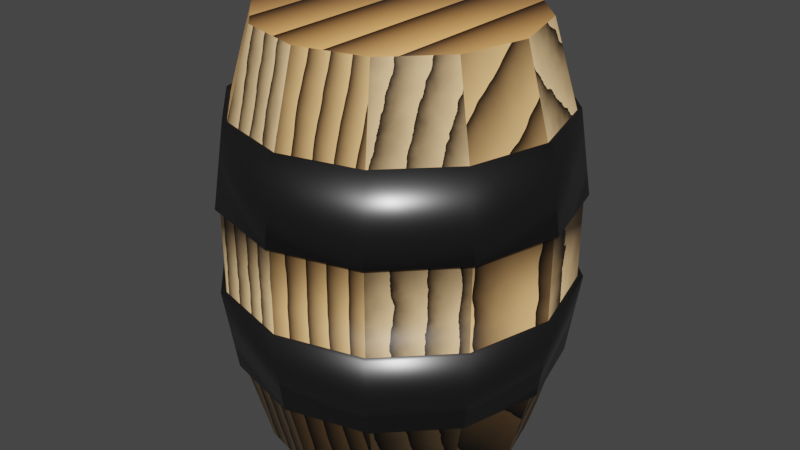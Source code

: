 # Source: barrel.blend  (saved by Blender 2.92.15; exported with 4.5.12 LTS)
import bpy
from mathutils import Matrix  # noqa: F401  (used for matrix-valued properties, if any)

bpy.ops.wm.read_factory_settings(use_empty=True)
scene = bpy.context.scene
scene.name = 'Scene'

# ---- collections
col_collection = bpy.data.collections.new('Collection'); scene.collection.children.link(col_collection)

# ---- materials (node trees are filled in below, after node groups)
mat_barrel_side_1 = bpy.data.materials.new('Barrel Side 1')
mat_barrel_side_1.use_transparent_shadow = False
mat_barrel_side_2 = bpy.data.materials.new('Barrel Side 2')
mat_barrel_side_2.use_transparent_shadow = False
mat_barrel_top = bpy.data.materials.new('Barrel Top')
mat_barrel_top.use_transparent_shadow = False
mat_metall = bpy.data.materials.new('Metall')
mat_metall.use_transparent_shadow = False

# ---- material node trees
mat_barrel_side_1.use_nodes = True; mat_barrel_side_1.node_tree.nodes.clear()
_N = mat_barrel_side_1.node_tree.nodes; _L = mat_barrel_side_1.node_tree.links
n0 = _N.new('ShaderNodeOutputMaterial'); n0.name = 'Material Output'; n0.location = (292, 297)
n1 = _N.new('ShaderNodeBsdfPrincipled'); n1.name = 'Principled BSDF'; n1.location = (2, 297)
n1.distribution = 'GGX'
n1.subsurface_method = 'BURLEY'
n1.inputs[3].default_value = 1.45
n1.inputs[27].default_value = (0.0, 0.0, 0.0, 1.0)
n1.inputs[28].default_value = 1.0
n2 = _N.new('ShaderNodeMix'); n2.name = 'Mix'; n2.location = (-246, 245)
n2.data_type = 'RGBA'
n2.blend_type = 'COLOR'
n2.inputs[0].default_value = 0.7583
n2.inputs[7].default_value = (0.113, 0.06058, 0.01165, 1.0)
n3 = _N.new('ShaderNodeTexWave'); n3.name = 'Wave Texture'; n3.location = (-528, 222)
n3.wave_profile = 'SAW'
n3.inputs[1].default_value = 5.5
n3.inputs[2].default_value = -1.3
n3.inputs[3].default_value = 6.0
n3.inputs[4].default_value = 2.9
n3.inputs[5].default_value = 0.5308
n3.inputs[6].default_value = 1.4
_L.new(n1.outputs[0], n0.inputs[0])
_L.new(n3.outputs[0], n2.inputs[6])
_L.new(n2.outputs[2], n1.inputs[0])
n0.is_active_output = True
mat_barrel_side_2.use_nodes = True; mat_barrel_side_2.node_tree.nodes.clear()
_N = mat_barrel_side_2.node_tree.nodes; _L = mat_barrel_side_2.node_tree.links
n0 = _N.new('ShaderNodeBsdfPrincipled'); n0.name = 'Principled BSDF'; n0.location = (10, 300)
n0.distribution = 'GGX'
n0.subsurface_method = 'BURLEY'
n0.inputs[3].default_value = 1.45
n0.inputs[27].default_value = (0.0, 0.0, 0.0, 1.0)
n0.inputs[28].default_value = 1.0
n1 = _N.new('ShaderNodeOutputMaterial'); n1.name = 'Material Output'; n1.location = (300, 300)
n2 = _N.new('ShaderNodeTexWave'); n2.name = 'Wave Texture'; n2.location = (-469, 222)
n2.rings_direction = 'Z'
n2.wave_profile = 'SAW'
n2.inputs[1].default_value = 5.8
n2.inputs[2].default_value = 1.1
n2.inputs[3].default_value = 2.8
n2.inputs[5].default_value = 0.5769
n3 = _N.new('ShaderNodeMix'); n3.name = 'Mix'; n3.location = (-254, 246)
n3.data_type = 'RGBA'
n3.blend_type = 'COLOR'
n3.inputs[0].default_value = 0.925
n3.inputs[7].default_value = (0.5, 0.2666, 0.08162, 1.0)
_L.new(n0.outputs[0], n1.inputs[0])
_L.new(n2.outputs[0], n3.inputs[6])
_L.new(n3.outputs[2], n0.inputs[0])
n1.is_active_output = True
mat_barrel_top.use_nodes = True; mat_barrel_top.node_tree.nodes.clear()
_N = mat_barrel_top.node_tree.nodes; _L = mat_barrel_top.node_tree.links
n0 = _N.new('ShaderNodeBsdfPrincipled'); n0.name = 'Principled BSDF'; n0.location = (10, 300)
n0.distribution = 'GGX'
n0.subsurface_method = 'BURLEY'
n0.inputs[3].default_value = 1.45
n0.inputs[27].default_value = (0.0, 0.0, 0.0, 1.0)
n0.inputs[28].default_value = 1.0
n1 = _N.new('ShaderNodeOutputMaterial'); n1.name = 'Material Output'; n1.location = (300, 300)
n2 = _N.new('ShaderNodeMix'); n2.name = 'Mix'; n2.location = (-253, 241)
n2.data_type = 'RGBA'
n2.blend_type = 'COLOR'
n2.inputs[0].default_value = 1.0
n2.inputs[7].default_value = (0.04173, 0.01962, 0.006279, 1.0)
n3 = _N.new('ShaderNodeTexWave'); n3.name = 'Wave Texture'; n3.location = (-478, 262)
n3.rings_direction = 'Z'
n3.wave_profile = 'SAW'
n3.inputs[1].default_value = 2.0
n3.inputs[2].default_value = -0.9
n3.inputs[3].default_value = 5.6
n3.inputs[4].default_value = 0.0
n3.inputs[5].default_value = 0.5615
n3.inputs[6].default_value = -16.8
_L.new(n0.outputs[0], n1.inputs[0])
_L.new(n3.outputs[0], n2.inputs[6])
_L.new(n2.outputs[2], n0.inputs[0])
n1.is_active_output = True
mat_metall.use_nodes = True; mat_metall.node_tree.nodes.clear()
_N = mat_metall.node_tree.nodes; _L = mat_metall.node_tree.links
n0 = _N.new('ShaderNodeBsdfPrincipled'); n0.name = 'Principled BSDF'; n0.location = (-43, 322)
n0.distribution = 'GGX'
n0.subsurface_method = 'BURLEY'
n0.inputs[0].default_value = (0.1385, 0.1385, 0.1385, 1.0)
n0.inputs[1].default_value = 1.0
n0.inputs[2].default_value = 0.3529
n0.inputs[3].default_value = 1.45
n0.inputs[27].default_value = (0.0, 0.0, 0.0, 1.0)
n0.inputs[28].default_value = 1.0
n1 = _N.new('ShaderNodeOutputMaterial'); n1.name = 'Material Output'; n1.location = (247, 322)
_L.new(n0.outputs[0], n1.inputs[0])
n1.is_active_output = True

# ---- world
world_world = bpy.data.worlds.new('World'); scene.world = world_world
world_world.use_nodes = True; world_world.node_tree.nodes.clear()
_N = world_world.node_tree.nodes; _L = world_world.node_tree.links
n0 = _N.new('ShaderNodeOutputWorld'); n0.name = 'World Output'; n0.location = (300, 300)
n1 = _N.new('ShaderNodeBackground'); n1.name = 'Background'; n1.location = (10, 300)
n1.inputs[0].default_value = (0.05088, 0.05088, 0.05088, 1.0)
_L.new(n1.outputs[0], n0.inputs[0])
n0.is_active_output = True
world_world.color = (0.05088, 0.05088, 0.05088)
world_world.use_sun_shadow = False
world_world.sun_shadow_jitter_overblur = 0.0

# ---- meshes
me_cylinder = bpy.data.meshes.new('Cylinder')
me_cylinder.from_pydata([(-4.074e-10, 0.321, 0.0), (-4.074e-10, 0.321, 1.012), (0.1605, 0.278, 0.0), (0.1605, 0.278, 1.012), (0.278, 0.1605, 0.0), (0.278, 0.1605, 1.012), (0.321, 3.166e-08, 0.0), (0.321, -1.552e-08, 1.012), (0.278, -0.1605, 0.0), (0.278, -0.1605, 1.012), (0.1605, -0.278, 0.0), (0.1605, -0.278, 1.012), (4.806e-08, -0.321, 0.0), (4.806e-08, -0.321, 1.012), (-0.1605, -0.278, 0.0), (-0.1605, -0.278, 1.012), (-0.278, -0.1605, 0.0), (-0.278, -0.1605, 1.012), (-0.321, -1.035e-07, 0.0), (-0.321, -1.507e-07, 1.012), (-0.278, 0.1605, 0.0), (-0.278, 0.1605, 1.012), (-0.1605, 0.278, 0.0), (-0.1605, 0.278, 1.012), (2.579e-09, 0.379, 0.2119), (3.061e-09, 0.4079, 0.4119), (3.061e-09, 0.4079, 0.6119), (2.579e-09, 0.379, 0.8119), (0.1895, 0.3282, 0.8119), (0.204, 0.3533, 0.6119), (0.204, 0.3533, 0.4119), (0.1895, 0.3282, 0.2119), (0.3282, 0.1895, 0.8119), (0.3533, 0.204, 0.6119), (0.3533, 0.204, 0.4119), (0.3282, 0.1895, 0.2119), (0.379, -1.067e-08, 0.8119), (0.4079, -7.499e-09, 0.6119), (0.4079, -7.499e-09, 0.4119), (0.379, -1.067e-08, 0.2119), (0.3282, -0.1895, 0.8119), (0.3533, -0.204, 0.6119), (0.3533, -0.204, 0.4119), (0.3282, -0.1895, 0.2119), (0.1895, -0.3282, 0.8119), (0.204, -0.3533, 0.6119), (0.204, -0.3533, 0.4119), (0.1895, -0.3282, 0.2119), (5.98e-08, -0.379, 0.8119), (6.465e-08, -0.4079, 0.6119), (6.465e-08, -0.4079, 0.4119), (5.98e-08, -0.379, 0.2119), (-0.1895, -0.3282, 0.8119), (-0.204, -0.3533, 0.6119), (-0.204, -0.3533, 0.4119), (-0.1895, -0.3282, 0.2119), (-0.3282, -0.1895, 0.8119), (-0.3533, -0.204, 0.6119), (-0.3533, -0.204, 0.4119), (-0.3282, -0.1895, 0.2119), (-0.379, -1.703e-07, 0.8119), (-0.4079, -1.793e-07, 0.6119), (-0.4079, -1.793e-07, 0.4119), (-0.379, -1.703e-07, 0.2119), (-0.3282, 0.1895, 0.8119), (-0.3533, 0.204, 0.6119), (-0.3533, 0.204, 0.4119), (-0.3282, 0.1895, 0.2119), (-0.1895, 0.3282, 0.8119), (-0.204, 0.3533, 0.6119), (-0.204, 0.3533, 0.4119), (-0.1895, 0.3282, 0.2119), (-6.182e-08, 0.419, 0.6166), (-6.232e-08, 0.3892, 0.8166), (0.1946, 0.3371, 0.8166), (0.2095, 0.3629, 0.6166), (0.3371, 0.1946, 0.8166), (0.3629, 0.2095, 0.6166), (0.3892, 1.724e-08, 0.8166), (0.419, 2.05e-08, 0.6166), (0.3371, -0.1946, 0.8166), (0.3629, -0.2095, 0.6166), (0.1946, -0.3371, 0.8166), (0.2095, -0.3629, 0.6166), (-3.542e-09, -0.3892, 0.8166), (1.445e-09, -0.419, 0.6166), (-0.1946, -0.3371, 0.8166), (-0.2095, -0.3629, 0.6166), (-0.3371, -0.1946, 0.8166), (-0.3629, -0.2095, 0.6166), (-0.3892, -1.467e-07, 0.8166), (-0.419, -1.56e-07, 0.6166), (-0.3371, 0.1946, 0.8166), (-0.3629, 0.2095, 0.6166), (-0.1946, 0.3371, 0.8166), (-0.2095, 0.3629, 0.6166), (2.42e-09, 0.3913, 0.2119), (2.917e-09, 0.4213, 0.4119), (0.2106, 0.3648, 0.4119), (0.1957, 0.3389, 0.2119), (0.3648, 0.2106, 0.4119), (0.3389, 0.1957, 0.2119), (0.4213, -6.08e-09, 0.4119), (0.3913, -9.354e-09, 0.2119), (0.3648, -0.2106, 0.4119), (0.3389, -0.1957, 0.2119), (0.2106, -0.3648, 0.4119), (0.1957, -0.3389, 0.2119), (6.652e-08, -0.4213, 0.4119), (6.151e-08, -0.3913, 0.2119), (-0.2106, -0.3648, 0.4119), (-0.1957, -0.3389, 0.2119), (-0.3648, -0.2106, 0.4119), (-0.3389, -0.1957, 0.2119), (-0.4213, -1.835e-07, 0.4119), (-0.3913, -1.742e-07, 0.2119), (-0.3648, 0.2106, 0.4119), (-0.3389, 0.1957, 0.2119), (-0.2106, 0.3648, 0.4119), (-0.1957, 0.3389, 0.2119)], [], [(27, 1, 3, 28), (28, 3, 5, 32), (32, 5, 7, 36), (36, 7, 9, 40), (40, 9, 11, 44), (44, 11, 13, 48), (48, 13, 15, 52), (52, 15, 17, 56), (56, 17, 19, 60), (60, 19, 21, 64), (3, 1, 23, 21, 19, 17, 15, 13, 11, 9, 7, 5), (64, 21, 23, 68), (68, 23, 1, 27), (0, 2, 4, 6, 8, 10, 12, 14, 16, 18, 20, 22), (22, 71, 24, 0), (34, 38, 102, 100), (70, 69, 26, 25), (53, 49, 85, 87), (20, 67, 71, 22), (31, 24, 96, 99), (66, 65, 69, 70), (64, 68, 94, 92), (18, 63, 67, 20), (42, 46, 106, 104), (62, 61, 65, 66), (61, 57, 89, 91), (16, 59, 63, 18), (39, 35, 101, 103), (58, 57, 61, 62), (69, 65, 93, 95), (14, 55, 59, 16), (50, 54, 110, 108), (54, 53, 57, 58), (28, 32, 76, 74), (12, 51, 55, 14), (47, 43, 105, 107), (50, 49, 53, 54), (36, 40, 80, 78), (10, 47, 51, 12), (58, 62, 114, 112), (46, 45, 49, 50), (33, 29, 75, 77), (8, 43, 47, 10), (55, 51, 109, 111), (42, 41, 45, 46), (44, 48, 84, 82), (6, 39, 43, 8), (66, 70, 118, 116), (38, 37, 41, 42), (41, 37, 79, 81), (4, 35, 39, 6), (63, 59, 113, 115), (34, 33, 37, 38), (52, 56, 88, 86), (2, 31, 35, 4), (71, 67, 117, 119), (30, 29, 33, 34), (49, 45, 83, 85), (0, 24, 31, 2), (30, 34, 100, 98), (25, 26, 29, 30), (60, 64, 92, 90), (95, 94, 73, 72), (93, 92, 94, 95), (91, 90, 92, 93), (89, 88, 90, 91), (87, 86, 88, 89), (85, 84, 86, 87), (83, 82, 84, 85), (81, 80, 82, 83), (79, 78, 80, 81), (77, 76, 78, 79), (75, 74, 76, 77), (72, 73, 74, 75), (56, 60, 90, 88), (45, 41, 81, 83), (48, 52, 86, 84), (37, 33, 77, 79), (40, 44, 82, 80), (29, 26, 72, 75), (32, 36, 78, 76), (26, 69, 95, 72), (27, 28, 74, 73), (65, 61, 91, 93), (68, 27, 73, 94), (57, 53, 87, 89), (119, 118, 97, 96), (117, 116, 118, 119), (115, 114, 116, 117), (113, 112, 114, 115), (111, 110, 112, 113), (109, 108, 110, 111), (107, 106, 108, 109), (105, 104, 106, 107), (103, 102, 104, 105), (101, 100, 102, 103), (99, 98, 100, 101), (96, 97, 98, 99), (24, 71, 119, 96), (25, 30, 98, 97), (67, 63, 115, 117), (70, 25, 97, 118), (59, 55, 111, 113), (62, 66, 116, 114), (51, 47, 107, 109), (54, 58, 112, 110), (43, 39, 103, 105), (46, 50, 108, 106), (35, 31, 99, 101), (38, 42, 104, 102)])
me_cylinder.polygons.foreach_set('use_smooth', [True] * 110)
me_cylinder.polygons.foreach_set('material_index', [0, 1, 0, 1, 0, 1, 0, 1, 0, 1, 2, 0, 1, 2, 1, 3, 1, 3, 0, 3, 0, 3, 1, 3, 1, 3, 0, 3, 0, 3, 1, 3, 1, 3, 0, 3, 0, 3, 1, 3, 1, 3, 0, 3, 0, 3, 1, 3, 1, 3, 0, 3, 0, 3, 1, 3, 1, 3, 0, 3, 0, 3, 3, 3, 3, 3, 3, 3, 3, 3, 3, 3, 3, 3, 3, 3, 3, 3, 3, 3, 3, 3, 3, 3, 3, 3, 3, 3, 3, 3, 3, 3, 3, 3, 3, 3, 3, 3, 3, 3, 3, 3, 3, 3, 3, 3, 3, 3, 3, 3])
_uv = me_cylinder.uv_layers.new(name='UVMap')
_uv.uv.foreach_set('vector', [1.0, 0.9, 1.0, 1.0, 0.9167, 1.0, 0.9167, 0.9, 0.9167, 0.9, 0.9167, 1.0, 0.8333, 1.0, 0.8333, 0.9, 0.8333, 0.9, 0.8333, 1.0, 0.75, 1.0, 0.75, 0.9, 0.75, 0.9, 0.75, 1.0, 0.6667, 1.0, 0.6667, 0.9, 0.6667, 0.9, 0.6667, 1.0, 0.5833, 1.0, 0.5833, 0.9, 0.5833, 0.9, 0.5833, 1.0, 0.5, 1.0, 0.5, 0.9, 0.5, 0.9, 0.5, 1.0, 0.4167, 1.0, 0.4167, 0.9, 0.3593, 0.9, 0.3593, 1.0, 0.276, 1.0, 0.276, 0.9, 0.3333, 0.9, 0.3333, 1.0, 0.25, 1.0, 0.25, 0.9, 0.25, 0.9, 0.25, 1.0, 0.1667, 1.0, 0.1667, 0.9, 0.37, 0.4578, 0.25, 0.49, 0.13, 0.4578, 0.04215, 0.37, 0.01, 0.25, 0.04215, 0.13, 0.13, 0.04215, 0.25, 0.01, 0.37, 0.04215, 0.4578, 0.13, 0.49, 0.25, 0.4578, 0.37, 0.319, 0.9, 0.319, 1.0, 0.2357, 1.0, 0.2357, 0.9, 0.08333, 0.9, 0.08333, 1.0, 7.451e-08, 1.0, 7.451e-08, 0.9, 0.75, 0.49, 0.87, 0.4578, 0.9578, 0.37, 0.99, 0.25, 0.9578, 0.13, 0.87, 0.04215, 0.75, 0.01, 0.63, 0.04215, 0.5422, 0.13, 0.51, 0.25, 0.5422, 0.37, 0.63, 0.4578, 0.08333, 0.5, 0.08333, 0.6, 7.451e-08, 0.6, 7.451e-08, 0.5, 0.8333, 0.7, 0.75, 0.7, 0.75, 0.7, 0.8333, 0.7, 0.08333, 0.7, 0.08333, 0.8, 7.451e-08, 0.8, 7.451e-08, 0.7, 0.4167, 0.8, 0.5, 0.8, 0.5, 0.8, 0.4167, 0.8, 0.319, 0.5, 0.319, 0.6, 0.2357, 0.6, 0.2357, 0.5, 0.9167, 0.6, 1.0, 0.6, 1.0, 0.6, 0.9167, 0.6, 0.319, 0.7, 0.319, 0.8, 0.2357, 0.8, 0.2357, 0.7, 0.1667, 0.9, 0.08333, 0.9, 0.08333, 0.9, 0.1667, 0.9, 0.25, 0.5, 0.25, 0.6, 0.1667, 0.6, 0.1667, 0.5, 0.6667, 0.7, 0.5833, 0.7, 0.5833, 0.7, 0.6667, 0.7, 0.25, 0.7, 0.25, 0.8, 0.1667, 0.8, 0.1667, 0.7, 0.25, 0.8, 0.3333, 0.8, 0.3333, 0.8, 0.25, 0.8, 0.3333, 0.5, 0.3333, 0.6, 0.25, 0.6, 0.25, 0.5, 0.75, 0.6, 0.8333, 0.6, 0.8333, 0.6, 0.75, 0.6, 0.3333, 0.7, 0.3333, 0.8, 0.25, 0.8, 0.25, 0.7, 0.08333, 0.8, 0.1667, 0.8, 0.1667, 0.8, 0.08333, 0.8, 0.3593, 0.5, 0.3593, 0.6, 0.276, 0.6, 0.276, 0.5, 0.5, 0.7, 0.4167, 0.7, 0.4167, 0.7, 0.5, 0.7, 0.3593, 0.7, 0.3593, 0.8, 0.276, 0.8, 0.276, 0.7, 0.9167, 0.9, 0.8333, 0.9, 0.8333, 0.9, 0.9167, 0.9, 0.5, 0.5, 0.5, 0.6, 0.4167, 0.6, 0.4167, 0.5, 0.5833, 0.6, 0.6667, 0.6, 0.6667, 0.6, 0.5833, 0.6, 0.5, 0.7, 0.5, 0.8, 0.4167, 0.8, 0.4167, 0.7, 0.75, 0.9, 0.6667, 0.9, 0.6667, 0.9, 0.75, 0.9, 0.5833, 0.5, 0.5833, 0.6, 0.5, 0.6, 0.5, 0.5, 0.3333, 0.7, 0.25, 0.7, 0.25, 0.7, 0.3333, 0.7, 0.5833, 0.7, 0.5833, 0.8, 0.5, 0.8, 0.5, 0.7, 0.8333, 0.8, 0.9167, 0.8, 0.9167, 0.8, 0.8333, 0.8, 0.6667, 0.5, 0.6667, 0.6, 0.5833, 0.6, 0.5833, 0.5, 0.4167, 0.6, 0.5, 0.6, 0.5, 0.6, 0.4167, 0.6, 0.6667, 0.7, 0.6667, 0.8, 0.5833, 0.8, 0.5833, 0.7, 0.5833, 0.9, 0.5, 0.9, 0.5, 0.9, 0.5833, 0.9, 0.75, 0.5, 0.75, 0.6, 0.6667, 0.6, 0.6667, 0.5, 0.1667, 0.7, 0.08333, 0.7, 0.08333, 0.7, 0.1667, 0.7, 0.75, 0.7, 0.75, 0.8, 0.6667, 0.8, 0.6667, 0.7, 0.6667, 0.8, 0.75, 0.8, 0.75, 0.8, 0.6667, 0.8, 0.8333, 0.5, 0.8333, 0.6, 0.75, 0.6, 0.75, 0.5, 0.25, 0.6, 0.3333, 0.6, 0.3333, 0.6, 0.25, 0.6, 0.8333, 0.7, 0.8333, 0.8, 0.75, 0.8, 0.75, 0.7, 0.4167, 0.9, 0.3333, 0.9, 0.3333, 0.9, 0.4167, 0.9, 0.9167, 0.5, 0.9167, 0.6, 0.8333, 0.6, 0.8333, 0.5, 0.08333, 0.6, 0.1667, 0.6, 0.1667, 0.6, 0.08333, 0.6, 0.9167, 0.7, 0.9167, 0.8, 0.8333, 0.8, 0.8333, 0.7, 0.5, 0.8, 0.5833, 0.8, 0.5833, 0.8, 0.5, 0.8, 1.0, 0.5, 1.0, 0.6, 0.9167, 0.6, 0.9167, 0.5, 0.9167, 0.7, 0.8333, 0.7, 0.8333, 0.7, 0.9167, 0.7, 1.0, 0.7, 1.0, 0.8, 0.9167, 0.8, 0.9167, 0.7, 0.25, 0.9, 0.1667, 0.9, 0.1667, 0.9, 0.25, 0.9, 0.08333, 0.8, 0.08333, 0.9, 7.451e-08, 0.9, 7.451e-08, 0.8, 0.1667, 0.8, 0.1667, 0.9, 0.08333, 0.9, 0.08333, 0.8, 0.25, 0.8, 0.25, 0.9, 0.1667, 0.9, 0.1667, 0.8, 0.3333, 0.8, 0.3333, 0.9, 0.25, 0.9, 0.25, 0.8, 0.4167, 0.8, 0.4167, 0.9, 0.3333, 0.9, 0.3333, 0.8, 0.5, 0.8, 0.5, 0.9, 0.4167, 0.9, 0.4167, 0.8, 0.5833, 0.8, 0.5833, 0.9, 0.5, 0.9, 0.5, 0.8, 0.6667, 0.8, 0.6667, 0.9, 0.5833, 0.9, 0.5833, 0.8, 0.75, 0.8, 0.75, 0.9, 0.6667, 0.9, 0.6667, 0.8, 0.8333, 0.8, 0.8333, 0.9, 0.75, 0.9, 0.75, 0.8, 0.9167, 0.8, 0.9167, 0.9, 0.8333, 0.9, 0.8333, 0.8, 1.0, 0.8, 1.0, 0.9, 0.9167, 0.9, 0.9167, 0.8, 0.3333, 0.9, 0.25, 0.9, 0.25, 0.9, 0.3333, 0.9, 0.5833, 0.8, 0.6667, 0.8, 0.6667, 0.8, 0.5833, 0.8, 0.5, 0.9, 0.4167, 0.9, 0.4167, 0.9, 0.5, 0.9, 0.75, 0.8, 0.8333, 0.8, 0.8333, 0.8, 0.75, 0.8, 0.6667, 0.9, 0.5833, 0.9, 0.5833, 0.9, 0.6667, 0.9, 0.9167, 0.8, 1.0, 0.8, 1.0, 0.8, 0.9167, 0.8, 0.8333, 0.9, 0.75, 0.9, 0.75, 0.9, 0.8333, 0.9, 7.451e-08, 0.8, 0.08333, 0.8, 0.08333, 0.8, 7.451e-08, 0.8, 1.0, 0.9, 0.9167, 0.9, 0.9167, 0.9, 1.0, 0.9, 0.1667, 0.8, 0.25, 0.8, 0.25, 0.8, 0.1667, 0.8, 0.08333, 0.9, 7.451e-08, 0.9, 7.451e-08, 0.9, 0.08333, 0.9, 0.3333, 0.8, 0.4167, 0.8, 0.4167, 0.8, 0.3333, 0.8, 0.08333, 0.6, 0.08333, 0.7, 7.451e-08, 0.7, 7.451e-08, 0.6, 0.1667, 0.6, 0.1667, 0.7, 0.08333, 0.7, 0.08333, 0.6, 0.25, 0.6, 0.25, 0.7, 0.1667, 0.7, 0.1667, 0.6, 0.3333, 0.6, 0.3333, 0.7, 0.25, 0.7, 0.25, 0.6, 0.4167, 0.6, 0.4167, 0.7, 0.3333, 0.7, 0.3333, 0.6, 0.5, 0.6, 0.5, 0.7, 0.4167, 0.7, 0.4167, 0.6, 0.5833, 0.6, 0.5833, 0.7, 0.5, 0.7, 0.5, 0.6, 0.6667, 0.6, 0.6667, 0.7, 0.5833, 0.7, 0.5833, 0.6, 0.75, 0.6, 0.75, 0.7, 0.6667, 0.7, 0.6667, 0.6, 0.8333, 0.6, 0.8333, 0.7, 0.75, 0.7, 0.75, 0.6, 0.9167, 0.6, 0.9167, 0.7, 0.8333, 0.7, 0.8333, 0.6, 1.0, 0.6, 1.0, 0.7, 0.9167, 0.7, 0.9167, 0.6, 7.451e-08, 0.6, 0.08333, 0.6, 0.08333, 0.6, 7.451e-08, 0.6, 1.0, 0.7, 0.9167, 0.7, 0.9167, 0.7, 1.0, 0.7, 0.1667, 0.6, 0.25, 0.6, 0.25, 0.6, 0.1667, 0.6, 0.08333, 0.7, 7.451e-08, 0.7, 7.451e-08, 0.7, 0.08333, 0.7, 0.3333, 0.6, 0.4167, 0.6, 0.4167, 0.6, 0.3333, 0.6, 0.25, 0.7, 0.1667, 0.7, 0.1667, 0.7, 0.25, 0.7, 0.5, 0.6, 0.5833, 0.6, 0.5833, 0.6, 0.5, 0.6, 0.4167, 0.7, 0.3333, 0.7, 0.3333, 0.7, 0.4167, 0.7, 0.6667, 0.6, 0.75, 0.6, 0.75, 0.6, 0.6667, 0.6, 0.5833, 0.7, 0.5, 0.7, 0.5, 0.7, 0.5833, 0.7, 0.8333, 0.6, 0.9167, 0.6, 0.9167, 0.6, 0.8333, 0.6, 0.75, 0.7, 0.6667, 0.7, 0.6667, 0.7, 0.75, 0.7])
me_cylinder.materials.append(mat_barrel_side_1)
me_cylinder.materials.append(mat_barrel_side_2)
me_cylinder.materials.append(mat_barrel_top)
me_cylinder.materials.append(mat_metall)
me_cylinder.use_remesh_fix_poles = True
me_cylinder.use_remesh_preserve_attributes = False
me_cylinder.use_mirror_vertex_groups = False
me_cylinder.update()

# ---- objects
ob_cylinder = bpy.data.objects.new('Cylinder', me_cylinder)

# ---- transforms, parenting, visibility, modifiers, constraints
ob_cylinder.location = (0.0, 0.0, 0.0)
ob_cylinder.lineart.crease_threshold = 0.0

# ---- collection membership
col_collection.objects.link(ob_cylinder)

# ---- scene / render settings (as saved in the file)
scene.frame_start = 1; scene.frame_end = 250; scene.frame_set(2)
scene.render.engine = 'BLENDER_EEVEE_NEXT'
scene.cycles.use_denoising = False
scene.cycles.samples = 128
scene.cycles.sampling_pattern = 'TABULATED_SOBOL'
scene.cycles.use_adaptive_sampling = False
scene.cycles.use_light_tree = False
scene.view_settings.view_transform = 'Filmic'
bpy.context.view_layer.update()

# ---- added for rendering (the .blend has no active camera and no usable light): camera, sun
cam_auto = bpy.data.cameras.new('AutoCamera')
cam_auto.lens = 50.0
cam_auto.sensor_width = 36.0
cam_auto.clip_end = 1000.0
ob_auto_camera = bpy.data.objects.new('AutoCamera', cam_auto)
scene.collection.objects.link(ob_auto_camera)
ob_auto_camera.location = (1.4463, -1.73556, 1.66298)
ob_auto_camera.rotation_euler = (1.09748, -7.21219e-08, 0.694738)
scene.camera = ob_auto_camera
light_auto_sun = bpy.data.lights.new('AutoSun', 'SUN')
light_auto_sun.energy = 3.0
light_auto_sun.angle = 0.0523599
ob_auto_sun = bpy.data.objects.new('AutoSun', light_auto_sun)
scene.collection.objects.link(ob_auto_sun)
ob_auto_sun.rotation_euler = (0.872665, 0.174533, 0.523599)
bpy.context.view_layer.update()
